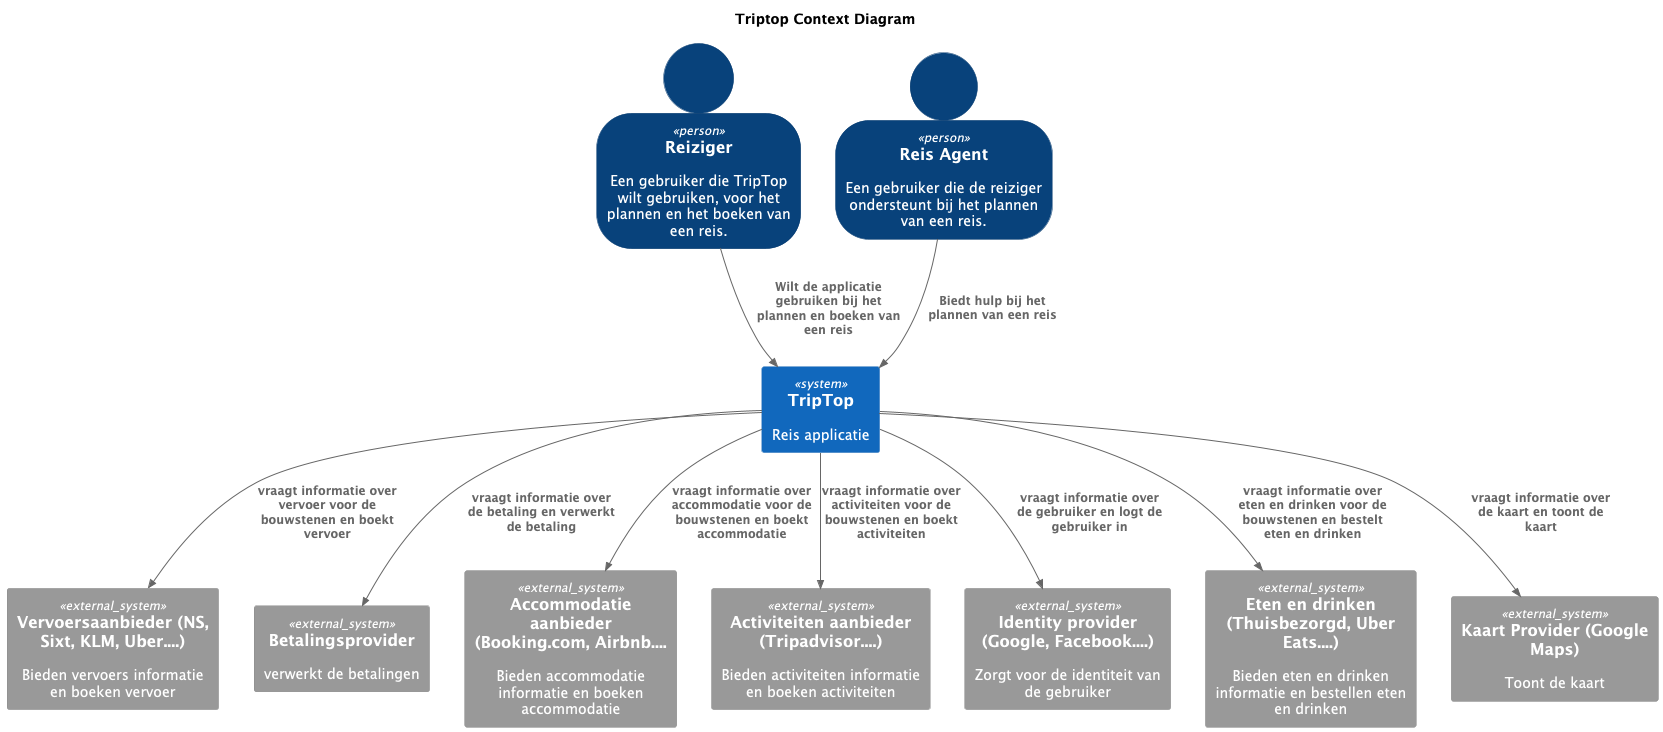

The diagram above was rendered by PlantUML. Its source (embedded in the PNG):
@startuml C4_Elements
!include https://raw.githubusercontent.com/plantuml-stdlib/C4-PlantUML/master/C4_Container.puml
title Triptop Context Diagram
SHOW_PERSON_OUTLINE()

Person(personAlias, "Reiziger", "Een gebruiker die TripTop wilt gebruiken, voor het plannen en het boeken van een reis. ")
Person(reisagent,"Reis Agent", "Een gebruiker die de reiziger ondersteunt bij het plannen van een reis.")
System(systemAlias, "TripTop", "Reis applicatie")

System_Ext(vervoersaanbieder, "Vervoersaanbieder (NS, Sixt, KLM, Uber....)", "Bieden vervoers informatie en boeken vervoer")
System_Ext(betalingsprovider, "Betalingsprovider", "verwerkt de betalingen")
System_Ext(accommodatieaanbieder, "Accommodatie aanbieder (Booking.com, Airbnb....", "Bieden accommodatie informatie en boeken accommodatie")
System_Ext(activiteitenaanbieder, "Activiteiten aanbieder (Tripadvisor....)", "Bieden activiteiten informatie en boeken activiteiten")
System_Ext(identityProvider, "Identity provider (Google, Facebook....)", "Zorgt voor de identiteit van de gebruiker")
System_Ext(etengelegenhedenaanbieder, "Eten en drinken (Thuisbezorgd, Uber Eats....)", "Bieden eten en drinken informatie en bestellen eten en drinken")
System_Ext(maps, "Kaart Provider (Google Maps)", "Toont de kaart")

Rel(personAlias, systemAlias, "Wilt de applicatie gebruiken bij het plannen en boeken van een reis")
Rel(reisagent, systemAlias, "Biedt hulp bij het plannen van een reis")

Rel(systemAlias, vervoersaanbieder, "vraagt informatie over vervoer voor de bouwstenen en boekt vervoer")
Rel(systemAlias, accommodatieaanbieder, "vraagt informatie over accommodatie voor de bouwstenen en boekt accommodatie")
Rel(systemAlias, activiteitenaanbieder, "vraagt informatie over activiteiten voor de bouwstenen en boekt activiteiten")
Rel(systemAlias, identityProvider, "vraagt informatie over de gebruiker en logt de gebruiker in")
Rel(systemAlias, betalingsprovider, "vraagt informatie over de betaling en verwerkt de betaling")
Rel(systemAlias, etengelegenhedenaanbieder, "vraagt informatie over eten en drinken voor de bouwstenen en bestelt eten en drinken")
Rel(systemAlias, maps, "vraagt informatie over de kaart en toont de kaart")


@enduml